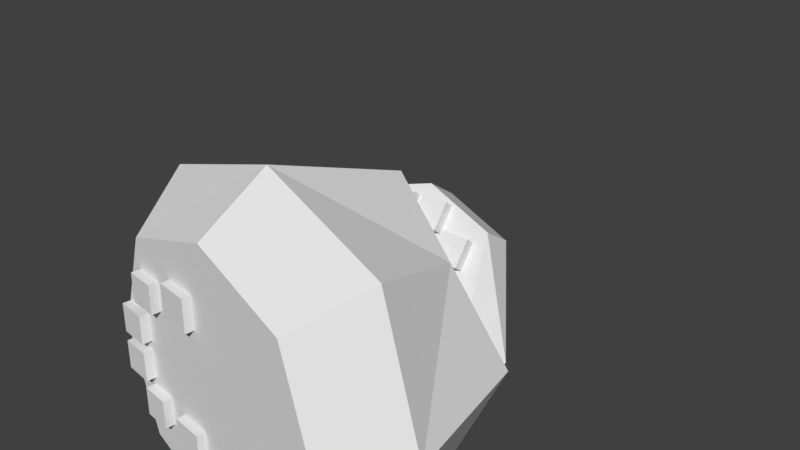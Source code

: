 # Source: Skull.blend  (saved by Blender 2.79.0; exported with 4.5.12 LTS)
import bpy
from mathutils import Matrix  # noqa: F401  (used for matrix-valued properties, if any)

bpy.ops.wm.read_factory_settings(use_empty=True)
scene = bpy.context.scene
scene.name = 'Scene'

# ---- collections
col_collection_1 = bpy.data.collections.new('Collection 1'); scene.collection.children.link(col_collection_1)

# ---- world
world_world = bpy.data.worlds.new('World'); scene.world = world_world
world_world.color = (0.05088, 0.05088, 0.05088)
world_world.use_sun_shadow = False
world_world.sun_shadow_jitter_overblur = 0.0
world_world.cycles.sampling_method = 'MANUAL'

# ---- meshes
me_skull = bpy.data.meshes.new('Skull')
me_skull.from_pydata([(0.08999, 0.08999, 0.01245), (0.08999, 0.08999, 0.08999), (0.08999, -0.08999, 0.01245), (0.08999, -0.08999, 0.08999), (-0.08999, 0.08999, 0.01245), (-0.08999, 0.08999, 0.08999), (-0.08999, -0.08999, 0.01245), (-0.08999, -0.08999, 0.08999), (-0.3299, 0.5584, 0.008774), (-0.3299, 0.5584, 0.06296), (-0.3299, 0.4017, 0.008774), (-0.3299, 0.4017, 0.06296), (-0.4866, 0.5584, 0.008774), (-0.4866, 0.5584, 0.06296), (-0.4866, 0.4017, 0.008774), (-0.4866, 0.4017, 0.06296), (0.1004, 0.8195, 0.01245), (0.1004, 0.8195, 0.08999), (0.1004, 0.6395, 0.01245), (0.1004, 0.6395, 0.08999), (-0.07955, 0.8195, 0.01245), (-0.07955, 0.8195, 0.08999), (-0.07955, 0.6395, 0.01245), (-0.07955, 0.6395, 0.08999), (-0.3299, 0.3493, 0.008774), (-0.3299, 0.3493, 0.06296), (-0.3299, 0.1927, 0.008774), (-0.3299, 0.1927, 0.06296), (-0.4866, 0.3493, 0.008774), (-0.4866, 0.3493, 0.06296), (-0.4866, 0.1927, 0.008774), (-0.4866, 0.1927, 0.06296), (-0.1902, 0.7605, 0.008774), (-0.1902, 0.7605, 0.06296), (-0.1902, 0.6039, 0.008774), (-0.1902, 0.6039, 0.06296), (-0.3468, 0.7605, 0.008774), (-0.3468, 0.7605, 0.06296), (-0.3468, 0.6039, 0.008774), (-0.3468, 0.6039, 0.06296), (-0.1993, 0.1256, 0.008774), (-0.1993, 0.1256, 0.06296), (-0.1993, -0.031, 0.008774), (-0.1993, -0.031, 0.06296), (-0.3559, 0.1256, 0.008774), (-0.3559, 0.1256, 0.06296), (-0.3559, -0.031, 0.008774), (-0.3559, -0.031, 0.06296), (1.185, 0.3677, 0.4276), (0.1855, -0.6323, 0.4276), (-0.7596, 0.44, 0.4382), (0.1854, 1.368, 0.4276), (0.1854, 0.3677, 0.06093), (0.1854, 0.3677, 1.428), (0.9354, 0.3677, 0.06093), (0.9354, 1.118, 0.4276), (0.9354, 0.3677, 1.178), (0.9354, -0.3823, 0.4276), (0.1854, -0.3823, 0.06093), (0.1854, -0.3823, 1.178), (-0.5646, -0.3823, 0.4276), (-0.5646, 0.3677, 0.06093), (-0.5646, 0.3677, 1.178), (-0.5646, 1.118, 0.4276), (0.1854, 1.118, 0.06093), (0.1854, 1.118, 1.178), (0.741, 0.9232, 0.06093), (0.741, 0.9232, 0.9832), (0.741, -0.1879, 0.06093), (0.741, -0.1879, 0.9832), (-0.3701, 0.9232, 0.06093), (-0.3701, 0.9232, 0.9832), (-0.3701, -0.1879, 0.06093), (-0.3701, -0.1879, 0.9832), (-0.7201, 0.4982, 0.5582), (-0.5701, 0.4982, 0.7183), (-0.5701, 0.9482, 0.5582), (-0.4534, 0.8316, 0.8915), (-0.7201, 0.2371, 0.5582), (-0.5701, -0.2129, 0.5582), (-0.5701, 0.2371, 0.7183), (-0.4534, -0.09622, 0.8915), (-0.5067, 0.4982, 0.5278), (-0.3567, 0.4982, 0.688), (-0.3567, 0.9482, 0.5278), (-0.24, 0.8316, 0.8612), (-0.5067, 0.2371, 0.5278), (-0.3567, -0.2129, 0.5278), (-0.3567, 0.2371, 0.688), (-0.24, -0.09622, 0.8612), (-0.7568, 0.3677, 0.3933), (-0.7356, 0.2634, 0.3211), (-0.7356, 0.4719, 0.3211), (-0.6877, 0.3677, 0.1586), (-0.6926, 0.2662, 0.1752), (-0.6926, 0.4692, 0.1752), (-0.6127, 0.3677, 0.4357), (-0.5915, 0.2634, 0.3635), (-0.5915, 0.4719, 0.3635), (-0.5437, 0.3677, 0.201), (-0.5486, 0.2662, 0.2175), (-0.5486, 0.4692, 0.2175)], [], [(0, 1, 3, 2), (2, 3, 7, 6), (6, 7, 5, 4), (4, 5, 1, 0), (2, 6, 4, 0), (7, 3, 1, 5), (8, 9, 11, 10), (10, 11, 15, 14), (14, 15, 13, 12), (12, 13, 9, 8), (10, 14, 12, 8), (15, 11, 9, 13), (16, 17, 19, 18), (18, 19, 23, 22), (22, 23, 21, 20), (20, 21, 17, 16), (18, 22, 20, 16), (23, 19, 17, 21), (24, 25, 27, 26), (26, 27, 31, 30), (30, 31, 29, 28), (28, 29, 25, 24), (26, 30, 28, 24), (31, 27, 25, 29), (32, 33, 35, 34), (34, 35, 39, 38), (38, 39, 37, 36), (36, 37, 33, 32), (34, 38, 36, 32), (39, 35, 33, 37), (40, 41, 43, 42), (42, 43, 47, 46), (46, 47, 45, 44), (44, 45, 41, 40), (42, 46, 44, 40), (47, 43, 41, 45), (48, 54, 66, 55), (48, 55, 67, 56), (48, 56, 69, 57), (48, 57, 68, 54), (49, 58, 68, 57), (49, 57, 69, 59), (49, 59, 73, 60), (49, 60, 72, 58), (50, 63, 92, 90), (60, 73, 81, 79), (63, 50, 74, 76), (63, 70, 95, 92), (51, 64, 70, 63), (51, 63, 71, 65), (51, 65, 67, 55), (51, 55, 66, 64), (52, 54, 68, 58), (52, 58, 72, 61), (52, 61, 70, 64), (52, 64, 66, 54), (53, 62, 73, 59), (53, 59, 69, 56), (53, 56, 67, 65), (53, 65, 71, 62), (78, 79, 87, 86), (62, 71, 77, 75), (50, 62, 75, 74), (71, 63, 76, 77), (79, 81, 89, 87), (50, 60, 79, 78), (62, 50, 78, 80), (73, 62, 80, 81), (82, 83, 85, 84), (86, 87, 89, 88), (75, 77, 85, 83), (81, 80, 88, 89), (74, 75, 83, 82), (80, 78, 86, 88), (77, 76, 84, 85), (76, 74, 82, 84), (90, 92, 98, 96), (94, 91, 97, 100), (60, 50, 90, 91), (61, 72, 94, 93), (72, 60, 91, 94), (70, 61, 93, 95), (96, 99, 100, 97), (96, 98, 101, 99), (92, 95, 101, 98), (95, 93, 99, 101), (91, 90, 96, 97), (93, 94, 100, 99)])
_uv = me_skull.uv_layers.new(name='UVMap')
_uv.uv.foreach_set('vector', [0.0, 0.0, 1.0, 0.0, 1.0, 1.0, 0.0, 1.0, 0.0, 0.0, 1.0, 0.0, 1.0, 1.0, 0.0, 1.0, 0.0, 0.0, 1.0, 0.0, 1.0, 1.0, 0.0, 1.0, 0.0, 0.0, 1.0, 0.0, 1.0, 1.0, 0.0, 1.0, 0.0, 0.0, 1.0, 0.0, 1.0, 1.0, 0.0, 1.0, 0.0, 0.0, 1.0, 0.0, 1.0, 1.0, 0.0, 1.0, 0.0, 0.0, 1.0, 0.0, 1.0, 1.0, 0.0, 1.0, 0.0, 0.0, 1.0, 0.0, 1.0, 1.0, 0.0, 1.0, 0.0, 0.0, 1.0, 0.0, 1.0, 1.0, 0.0, 1.0, 0.0, 0.0, 1.0, 0.0, 1.0, 1.0, 0.0, 1.0, 0.0, 0.0, 1.0, 0.0, 1.0, 1.0, 0.0, 1.0, 0.0, 0.0, 1.0, 0.0, 1.0, 1.0, 0.0, 1.0, 0.0, 0.0, 1.0, 0.0, 1.0, 1.0, 0.0, 1.0, 0.0, 0.0, 1.0, 0.0, 1.0, 1.0, 0.0, 1.0, 0.0, 0.0, 1.0, 0.0, 1.0, 1.0, 0.0, 1.0, 0.0, 0.0, 1.0, 0.0, 1.0, 1.0, 0.0, 1.0, 0.0, 0.0, 1.0, 0.0, 1.0, 1.0, 0.0, 1.0, 0.0, 0.0, 1.0, 0.0, 1.0, 1.0, 0.0, 1.0, 0.0, 0.0, 1.0, 0.0, 1.0, 1.0, 0.0, 1.0, 0.0, 0.0, 1.0, 0.0, 1.0, 1.0, 0.0, 1.0, 0.0, 0.0, 1.0, 0.0, 1.0, 1.0, 0.0, 1.0, 0.0, 0.0, 1.0, 0.0, 1.0, 1.0, 0.0, 1.0, 0.0, 0.0, 1.0, 0.0, 1.0, 1.0, 0.0, 1.0, 0.0, 0.0, 1.0, 0.0, 1.0, 1.0, 0.0, 1.0, 0.0, 0.0, 1.0, 0.0, 1.0, 1.0, 0.0, 1.0, 0.0, 0.0, 1.0, 0.0, 1.0, 1.0, 0.0, 1.0, 0.0, 0.0, 1.0, 0.0, 1.0, 1.0, 0.0, 1.0, 0.0, 0.0, 1.0, 0.0, 1.0, 1.0, 0.0, 1.0, 0.0, 0.0, 1.0, 0.0, 1.0, 1.0, 0.0, 1.0, 0.0, 0.0, 1.0, 0.0, 1.0, 1.0, 0.0, 1.0, 0.0, 0.0, 1.0, 0.0, 1.0, 1.0, 0.0, 1.0, 0.0, 0.0, 1.0, 0.0, 1.0, 1.0, 0.0, 1.0, 0.0, 0.0, 1.0, 0.0, 1.0, 1.0, 0.0, 1.0, 0.0, 0.0, 1.0, 0.0, 1.0, 1.0, 0.0, 1.0, 0.0, 0.0, 1.0, 0.0, 1.0, 1.0, 0.0, 1.0, 0.0, 0.0, 1.0, 0.0, 1.0, 1.0, 0.0, 1.0, 0.0, 0.0, 1.0, 0.0, 1.0, 1.0, 0.0, 1.0, 0.0, 0.0, 1.0, 0.0, 1.0, 1.0, 0.0, 1.0, 0.0, 0.0, 1.0, 0.0, 1.0, 1.0, 0.0, 1.0, 0.0, 0.0, 1.0, 0.0, 1.0, 1.0, 0.0, 1.0, 0.0, 0.0, 1.0, 0.0, 1.0, 1.0, 0.0, 1.0, 0.0, 0.0, 1.0, 0.0, 1.0, 1.0, 0.0, 1.0, 0.0, 0.0, 1.0, 0.0, 1.0, 1.0, 0.0, 1.0, 0.0, 0.0, 1.0, 0.0, 1.0, 1.0, 0.0, 1.0, 0.0, 0.0, 1.0, 0.0, 1.0, 1.0, 0.0, 1.0, 0.0, 0.0, 1.0, 0.0, 1.0, 1.0, 0.0, 1.0, 0.0, 0.0, 1.0, 0.0, 1.0, 1.0, 0.0, 1.0, 0.0, 0.0, 1.0, 0.0, 1.0, 1.0, 0.0, 1.0, 0.0, 0.0, 1.0, 0.0, 1.0, 1.0, 0.0, 1.0, 0.0, 0.0, 1.0, 0.0, 1.0, 1.0, 0.0, 1.0, 0.0, 0.0, 1.0, 0.0, 1.0, 1.0, 0.0, 1.0, 0.0, 0.0, 1.0, 0.0, 1.0, 1.0, 0.0, 1.0, 0.0, 0.0, 1.0, 0.0, 1.0, 1.0, 0.0, 1.0, 0.0, 0.0, 1.0, 0.0, 1.0, 1.0, 0.0, 1.0, 0.0, 0.0, 1.0, 0.0, 1.0, 1.0, 0.0, 1.0, 0.0, 0.0, 1.0, 0.0, 1.0, 1.0, 0.0, 1.0, 0.0, 0.0, 1.0, 0.0, 1.0, 1.0, 0.0, 1.0, 0.0, 0.0, 1.0, 0.0, 1.0, 1.0, 0.0, 1.0, 0.0, 0.0, 1.0, 0.0, 1.0, 1.0, 0.0, 1.0, 0.0, 0.0, 1.0, 0.0, 1.0, 1.0, 0.0, 1.0, 0.0, 0.0, 1.0, 0.0, 1.0, 1.0, 0.0, 1.0, 0.0, 0.0, 1.0, 0.0, 1.0, 1.0, 0.0, 1.0, 0.0, 0.0, 1.0, 0.0, 1.0, 1.0, 0.0, 1.0, 0.0, 0.0, 1.0, 0.0, 1.0, 1.0, 0.0, 1.0, 0.0, 0.0, 1.0, 0.0, 1.0, 1.0, 0.0, 1.0, 0.0, 0.0, 1.0, 0.0, 1.0, 1.0, 0.0, 1.0, 0.0, 0.0, 1.0, 0.0, 1.0, 1.0, 0.0, 1.0, 0.0, 0.0, 1.0, 0.0, 1.0, 1.0, 0.0, 1.0, 0.0, 0.0, 1.0, 0.0, 1.0, 1.0, 0.0, 1.0, 0.0, 0.0, 1.0, 0.0, 1.0, 1.0, 0.0, 1.0, 0.0, 0.0, 1.0, 0.0, 1.0, 1.0, 0.0, 1.0, 0.0, 0.0, 1.0, 0.0, 1.0, 1.0, 0.0, 1.0, 0.0, 0.0, 1.0, 0.0, 1.0, 1.0, 0.0, 1.0, 0.0, 0.0, 1.0, 0.0, 1.0, 1.0, 0.0, 1.0, 0.0, 0.0, 1.0, 0.0, 1.0, 1.0, 0.0, 1.0, 0.0, 0.0, 1.0, 0.0, 1.0, 1.0, 0.0, 1.0, 0.0, 0.0, 1.0, 0.0, 1.0, 1.0, 0.0, 1.0, 0.0, 0.0, 1.0, 0.0, 1.0, 1.0, 0.0, 1.0, 0.0, 0.0, 1.0, 0.0, 1.0, 1.0, 0.0, 1.0, 0.0, 0.0, 1.0, 0.0, 1.0, 1.0, 0.0, 1.0, 0.0, 0.0, 1.0, 0.0, 1.0, 1.0, 0.0, 1.0, 0.0, 0.0, 1.0, 0.0, 1.0, 1.0, 0.0, 1.0, 0.0, 0.0, 1.0, 0.0, 1.0, 1.0, 0.0, 1.0, 0.0, 0.0, 1.0, 0.0, 1.0, 1.0, 0.0, 1.0, 0.0, 0.0, 1.0, 0.0, 1.0, 1.0, 0.0, 1.0, 0.0, 0.0, 1.0, 0.0, 1.0, 1.0, 0.0, 1.0, 0.0, 0.0, 1.0, 0.0, 1.0, 1.0, 0.0, 1.0, 0.0, 0.0, 1.0, 0.0, 1.0, 1.0, 0.0, 1.0])
me_skull.use_remesh_preserve_volume = False
me_skull.use_remesh_preserve_attributes = False
me_skull.use_mirror_vertex_groups = False
me_skull.update()
me_jaw = bpy.data.meshes.new('Jaw')
me_jaw.from_pydata([(0.08999, 0.08999, -0.08999), (0.08999, 0.08999, 0.08999), (0.08999, -0.08999, -0.08999), (0.08999, -0.08999, 0.08999), (-0.08999, 0.08999, -0.08999), (-0.08999, 0.08999, 0.08999), (-0.08999, -0.08999, -0.08999), (-0.08999, -0.08999, 0.08999), (0.07955, -0.6395, -0.08999), (0.07955, -0.6395, 0.08999), (0.07955, -0.8195, -0.08999), (0.07955, -0.8195, 0.08999), (-0.1004, -0.6395, -0.08999), (-0.1004, -0.6395, 0.08999), (-0.1004, -0.8195, -0.08999), (-0.1004, -0.8195, 0.08999), (-0.2043, -0.6039, -0.06296), (-0.2043, -0.6039, 0.09367), (-0.2043, -0.7605, -0.06296), (-0.2043, -0.7605, 0.09367), (-0.361, -0.6039, -0.06296), (-0.361, -0.6039, 0.09367), (-0.361, -0.7605, -0.06296), (-0.361, -0.7605, 0.09367), (-0.1953, 0.031, -0.06296), (-0.1953, 0.031, 0.09367), (-0.1953, -0.1256, -0.06296), (-0.1953, -0.1256, 0.09367), (-0.3519, 0.031, -0.06296), (-0.3519, 0.031, 0.09367), (-0.3519, -0.1256, -0.06296), (-0.3519, -0.1256, 0.09367), (-0.335, -0.3802, -0.06296), (-0.335, -0.3802, 0.09367), (-0.335, -0.5368, -0.06296), (-0.335, -0.5368, 0.09367), (-0.4916, -0.3802, -0.06296), (-0.4916, -0.3802, 0.09367), (-0.4916, -0.5368, -0.06296), (-0.4916, -0.5368, 0.09367), (-0.335, -0.1712, -0.06296), (-0.335, -0.1712, 0.09367), (-0.335, -0.3278, -0.06296), (-0.335, -0.3278, 0.09367), (-0.4916, -0.1712, -0.06296), (-0.4916, -0.1712, 0.09367), (-0.4916, -0.3278, -0.06296), (-0.4916, -0.3278, 0.09367), (0.5513, -0.3452, -0.1853), (0.1404, -1.038, -0.1853), (-0.5784, -0.3452, -0.1853), (0.1404, 0.3474, -0.1853), (-0.01357, -0.3452, -0.4974), (-0.01543, -0.3452, 0.03053), (0.41, -0.3452, -0.4194), (0.41, 0.1743, -0.1853), (0.5265, -0.3452, 0.03053), (0.41, -0.8647, -0.1853), (-0.01357, -0.7689, -0.4194), (0.1591, -0.8965, 0.03053), (-0.4372, -0.7689, -0.1853), (-0.4372, -0.3452, -0.4194), (-0.5667, -0.3452, 0.03053), (-0.4372, 0.07838, -0.1853), (-0.01357, 0.07838, -0.4194), (0.1591, 0.206, 0.03053), (0.3002, -0.03144, -0.3587), (0.3854, 0.05784, 0.03053), (0.3002, -0.659, -0.3587), (0.3854, -0.7483, 0.03053), (-0.3274, -0.03144, -0.3587), (-0.4238, 0.08426, 0.03053), (-0.3274, -0.659, -0.3587), (-0.4238, -0.7747, 0.03053), (0.4039, -1.038, 0.2621), (0.6735, -0.8647, 0.2621), (0.4039, -0.7689, 0.4779), (0.4039, 0.3474, 0.2621), (0.4039, 0.07838, 0.4779), (0.6735, 0.1743, 0.2621), (0.5637, -0.03144, 0.4779), (0.5637, -0.659, 0.4779)], [], [(0, 1, 3, 2), (2, 3, 7, 6), (6, 7, 5, 4), (4, 5, 1, 0), (2, 6, 4, 0), (7, 3, 1, 5), (8, 9, 11, 10), (10, 11, 15, 14), (14, 15, 13, 12), (12, 13, 9, 8), (10, 14, 12, 8), (15, 11, 9, 13), (16, 17, 19, 18), (18, 19, 23, 22), (22, 23, 21, 20), (20, 21, 17, 16), (18, 22, 20, 16), (23, 19, 17, 21), (24, 25, 27, 26), (26, 27, 31, 30), (30, 31, 29, 28), (28, 29, 25, 24), (26, 30, 28, 24), (31, 27, 25, 29), (32, 33, 35, 34), (34, 35, 39, 38), (38, 39, 37, 36), (36, 37, 33, 32), (34, 38, 36, 32), (39, 35, 33, 37), (40, 41, 43, 42), (42, 43, 47, 46), (46, 47, 45, 44), (44, 45, 41, 40), (42, 46, 44, 40), (47, 43, 41, 45), (48, 54, 66, 55), (48, 55, 67, 56), (48, 56, 69, 57), (48, 57, 68, 54), (49, 58, 68, 57), (51, 65, 78, 77), (49, 59, 73, 60), (49, 60, 72, 58), (50, 61, 72, 60), (50, 60, 73, 62), (50, 62, 71, 63), (50, 63, 70, 61), (51, 64, 70, 63), (51, 63, 71, 65), (49, 57, 75, 74), (51, 55, 66, 64), (52, 54, 68, 58), (52, 58, 72, 61), (52, 61, 70, 64), (52, 64, 66, 54), (53, 62, 73, 59), (53, 59, 69, 56), (53, 56, 67, 65), (53, 65, 71, 62), (74, 75, 81, 76), (77, 78, 80, 79), (67, 55, 79, 80), (59, 49, 74, 76), (65, 67, 80, 78), (55, 51, 77, 79), (69, 59, 76, 81), (57, 69, 81, 75)])
_uv = me_jaw.uv_layers.new(name='UVMap')
_uv.uv.foreach_set('vector', [0.0, 0.0, 1.0, 0.0, 1.0, 1.0, 0.0, 1.0, 0.0, 0.0, 1.0, 0.0, 1.0, 1.0, 0.0, 1.0, 0.0, 0.0, 1.0, 0.0, 1.0, 1.0, 0.0, 1.0, 0.0, 0.0, 1.0, 0.0, 1.0, 1.0, 0.0, 1.0, 0.0, 0.0, 1.0, 0.0, 1.0, 1.0, 0.0, 1.0, 0.0, 0.0, 1.0, 0.0, 1.0, 1.0, 0.0, 1.0, 0.0, 0.0, 1.0, 0.0, 1.0, 1.0, 0.0, 1.0, 0.0, 0.0, 1.0, 0.0, 1.0, 1.0, 0.0, 1.0, 0.0, 0.0, 1.0, 0.0, 1.0, 1.0, 0.0, 1.0, 0.0, 0.0, 1.0, 0.0, 1.0, 1.0, 0.0, 1.0, 0.0, 0.0, 1.0, 0.0, 1.0, 1.0, 0.0, 1.0, 0.0, 0.0, 1.0, 0.0, 1.0, 1.0, 0.0, 1.0, 0.0, 0.0, 1.0, 0.0, 1.0, 1.0, 0.0, 1.0, 0.0, 0.0, 1.0, 0.0, 1.0, 1.0, 0.0, 1.0, 0.0, 0.0, 1.0, 0.0, 1.0, 1.0, 0.0, 1.0, 0.0, 0.0, 1.0, 0.0, 1.0, 1.0, 0.0, 1.0, 0.0, 0.0, 1.0, 0.0, 1.0, 1.0, 0.0, 1.0, 0.0, 0.0, 1.0, 0.0, 1.0, 1.0, 0.0, 1.0, 0.0, 0.0, 1.0, 0.0, 1.0, 1.0, 0.0, 1.0, 0.0, 0.0, 1.0, 0.0, 1.0, 1.0, 0.0, 1.0, 0.0, 0.0, 1.0, 0.0, 1.0, 1.0, 0.0, 1.0, 0.0, 0.0, 1.0, 0.0, 1.0, 1.0, 0.0, 1.0, 0.0, 0.0, 1.0, 0.0, 1.0, 1.0, 0.0, 1.0, 0.0, 0.0, 1.0, 0.0, 1.0, 1.0, 0.0, 1.0, 0.0, 0.0, 1.0, 0.0, 1.0, 1.0, 0.0, 1.0, 0.0, 0.0, 1.0, 0.0, 1.0, 1.0, 0.0, 1.0, 0.0, 0.0, 1.0, 0.0, 1.0, 1.0, 0.0, 1.0, 0.0, 0.0, 1.0, 0.0, 1.0, 1.0, 0.0, 1.0, 0.0, 0.0, 1.0, 0.0, 1.0, 1.0, 0.0, 1.0, 0.0, 0.0, 1.0, 0.0, 1.0, 1.0, 0.0, 1.0, 0.0, 0.0, 1.0, 0.0, 1.0, 1.0, 0.0, 1.0, 0.0, 0.0, 1.0, 0.0, 1.0, 1.0, 0.0, 1.0, 0.0, 0.0, 1.0, 0.0, 1.0, 1.0, 0.0, 1.0, 0.0, 0.0, 1.0, 0.0, 1.0, 1.0, 0.0, 1.0, 0.0, 0.0, 1.0, 0.0, 1.0, 1.0, 0.0, 1.0, 0.0, 0.0, 1.0, 0.0, 1.0, 1.0, 0.0, 1.0, 0.0, 0.0, 1.0, 0.0, 1.0, 1.0, 0.0, 1.0, 0.0, 0.0, 1.0, 0.0, 1.0, 1.0, 0.0, 1.0, 0.0, 0.0, 1.0, 0.0, 1.0, 1.0, 0.0, 1.0, 0.0, 0.0, 1.0, 0.0, 1.0, 1.0, 0.0, 1.0, 0.0, 0.0, 1.0, 0.0, 1.0, 1.0, 0.0, 1.0, 0.0, 0.0, 1.0, 0.0, 1.0, 1.0, 0.0, 1.0, 0.0, 0.0, 1.0, 0.0, 1.0, 1.0, 0.0, 1.0, 0.0, 0.0, 1.0, 0.0, 1.0, 1.0, 0.0, 1.0, 0.0, 0.0, 1.0, 0.0, 1.0, 1.0, 0.0, 1.0, 0.0, 0.0, 1.0, 0.0, 1.0, 1.0, 0.0, 1.0, 0.0, 0.0, 1.0, 0.0, 1.0, 1.0, 0.0, 1.0, 0.0, 0.0, 1.0, 0.0, 1.0, 1.0, 0.0, 1.0, 0.0, 0.0, 1.0, 0.0, 1.0, 1.0, 0.0, 1.0, 0.0, 0.0, 1.0, 0.0, 1.0, 1.0, 0.0, 1.0, 0.0, 0.0, 1.0, 0.0, 1.0, 1.0, 0.0, 1.0, 0.0, 0.0, 1.0, 0.0, 1.0, 1.0, 0.0, 1.0, 0.0, 0.0, 1.0, 0.0, 1.0, 1.0, 0.0, 1.0, 0.0, 0.0, 1.0, 0.0, 1.0, 1.0, 0.0, 1.0, 0.0, 0.0, 1.0, 0.0, 1.0, 1.0, 0.0, 1.0, 0.0, 0.0, 1.0, 0.0, 1.0, 1.0, 0.0, 1.0, 0.0, 0.0, 1.0, 0.0, 1.0, 1.0, 0.0, 1.0, 0.0, 0.0, 1.0, 0.0, 1.0, 1.0, 0.0, 1.0, 0.0, 0.0, 1.0, 0.0, 1.0, 1.0, 0.0, 1.0, 0.0, 0.0, 1.0, 0.0, 1.0, 1.0, 0.0, 1.0, 0.0, 0.0, 1.0, 0.0, 1.0, 1.0, 0.0, 1.0, 0.0, 0.0, 1.0, 0.0, 1.0, 1.0, 0.0, 1.0, 0.0, 0.0, 1.0, 0.0, 1.0, 1.0, 0.0, 1.0, 0.0, 0.0, 1.0, 0.0, 1.0, 1.0, 0.0, 1.0, 0.0, 0.0, 1.0, 0.0, 1.0, 1.0, 0.0, 1.0, 0.0, 0.0, 1.0, 0.0, 1.0, 1.0, 0.0, 1.0, 0.0, 0.0, 1.0, 0.0, 1.0, 1.0, 0.0, 1.0, 0.0, 0.0, 1.0, 0.0, 1.0, 1.0, 0.0, 1.0])
me_jaw.use_remesh_preserve_volume = False
me_jaw.use_remesh_preserve_attributes = False
me_jaw.use_mirror_vertex_groups = False
me_jaw.update()
arm_rig = bpy.data.armatures.new('Rig')  # bones are not reproduced

# ---- objects
ob_armature = bpy.data.objects.new('Armature', arm_rig)
ob_cube_011 = bpy.data.objects.new('Cube.011', me_skull)
ob_jaw = bpy.data.objects.new('Jaw', me_jaw)

# ---- transforms, parenting, visibility, modifiers, constraints
ob_armature.location = (0.6509, 5.049e-08, -0.3758)
ob_armature.show_in_front = True
ob_armature.lineart.crease_threshold = 0.0
ob_cube_011.parent = ob_armature
ob_cube_011.matrix_parent_inverse = Matrix(((0.9867, -2.956e-08, 0.1628, -0.5811), (-0.1628, 8.039e-08, 0.9867, -0.8836), (-3.176e-08, -1.0, -3.922e-08, 5.642e-08), (0.0, 0.0, 0.0, 1.0)))
ob_cube_011.location = (0.2165, -0.3618, -0.4666)
ob_cube_011.scale = (1.082, 1.082, 1.082)
ob_cube_011.lineart.crease_threshold = 0.0
ob_jaw.parent = ob_armature
ob_jaw.matrix_parent_inverse = Matrix(((8.999e-08, 1.0, 4.352e-08, -9.271e-08), (-0.6105, 8.728e-08, -0.792, -0.7136), (-0.792, 6.442e-08, 0.6105, 0.745), (0.0, 0.0, 0.0, 1.0)))
ob_jaw.location = (0.1854, 0.3677, -0.6643)
ob_jaw.lineart.crease_threshold = 0.0

# ---- collection membership
col_collection_1.objects.link(ob_armature)
col_collection_1.objects.link(ob_cube_011)
col_collection_1.objects.link(ob_jaw)

# ---- scene / render settings (as saved in the file)
scene.frame_start = 1; scene.frame_end = 250; scene.frame_set(1)
scene.render.engine = 'BLENDER_EEVEE_NEXT'
scene.render.resolution_percentage = 50
scene.render.dither_intensity = 0.0
scene.cycles.use_denoising = False
scene.cycles.samples = 128
scene.cycles.sampling_pattern = 'TABULATED_SOBOL'
scene.cycles.use_adaptive_sampling = False
scene.cycles.use_light_tree = False
scene.cycles.blur_glossy = 0.0
scene.cycles.sample_clamp_indirect = 0.0
scene.view_settings.view_transform = 'Standard'
bpy.context.view_layer.update()

# ---- added for rendering (the .blend has no active camera and no usable light): camera, sun
cam_auto = bpy.data.cameras.new('AutoCamera')
cam_auto.lens = 50.0
cam_auto.sensor_width = 36.0
cam_auto.clip_end = 1000.0
ob_auto_camera = bpy.data.objects.new('AutoCamera', cam_auto)
scene.collection.objects.link(ob_auto_camera)
ob_auto_camera.location = (3.92565, -4.13829, 2.74129)
ob_auto_camera.rotation_euler = (1.09748, -7.21219e-08, 0.694738)
scene.camera = ob_auto_camera
light_auto_sun = bpy.data.lights.new('AutoSun', 'SUN')
light_auto_sun.energy = 3.0
light_auto_sun.angle = 0.0523599
ob_auto_sun = bpy.data.objects.new('AutoSun', light_auto_sun)
scene.collection.objects.link(ob_auto_sun)
ob_auto_sun.rotation_euler = (0.872665, 0.174533, 0.523599)
bpy.context.view_layer.update()
